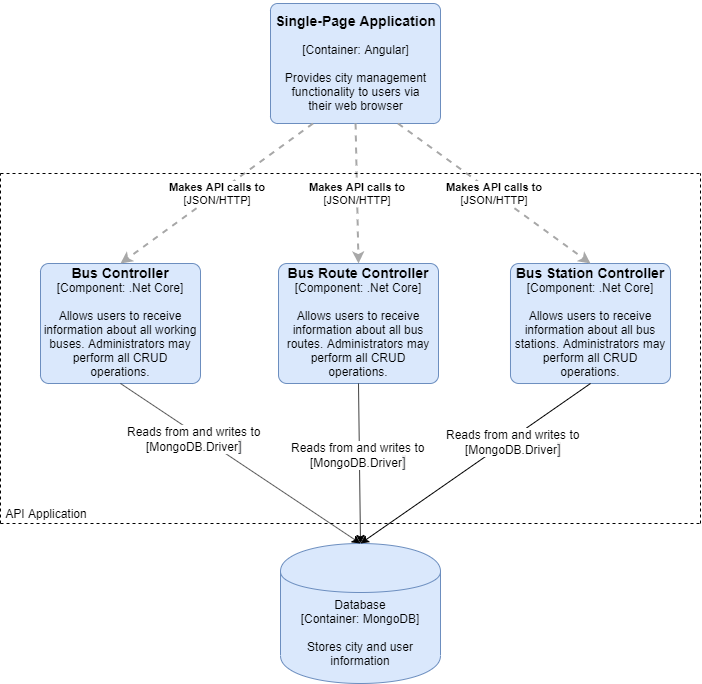

The diagram above was exported from draw.io. Its source (the exported page's mxGraphModel, read from the mxfile embedded in the PNG):
<mxGraphModel dx="1038" dy="580" grid="1" gridSize="10" guides="1" tooltips="1" connect="1" arrows="1" fold="1" page="1" pageScale="1" pageWidth="850" pageHeight="1100" math="0" shadow="0">
  <root>
    <mxCell id="0" />
    <mxCell id="1" parent="0" />
    <object label="&lt;h3&gt;Single-Page Application&lt;/h3&gt;&lt;div&gt;[Container: Angular]&lt;/div&gt;&lt;div&gt;&lt;br&gt;&lt;/div&gt;&lt;div&gt;Provides city management&lt;/div&gt;&lt;div&gt;functionality to users via&lt;br&gt;their web browser&lt;/div&gt;&lt;div&gt;&lt;br&gt;&lt;/div&gt;" placeholders="1" c4Name="name" c4Type="Container" c4Technology="technology" c4Description="Beschreibung" id="4UQxHXCyR_liFAYavdA7-3">
      <mxCell style="rounded=1;whiteSpace=wrap;html=1;labelBackgroundColor=none;fillColor=#dae8fc;fontColor=#000000;align=center;arcSize=6;strokeColor=#6c8ebf;" parent="1" vertex="1">
        <mxGeometry x="310" y="10" width="170" height="120" as="geometry" />
        <C4Container as="c4" />
      </mxCell>
    </object>
    <object label="&lt;span&gt;&lt;font style=&quot;font-size: 14px&quot;&gt;&lt;b&gt;Bus Controller&lt;br&gt;&lt;/b&gt;&lt;/font&gt;[Component:&amp;nbsp;&lt;/span&gt;&lt;span&gt;.Net Core&lt;/span&gt;&lt;span&gt;]&lt;/span&gt;&lt;br&gt;&lt;div&gt;&lt;br&gt;&lt;/div&gt;&lt;div&gt;Allows users to receive information about all working buses.&amp;nbsp;&lt;span&gt;Administrators may perform all CRUD operations.&lt;/span&gt;&lt;/div&gt;" placeholders="1" c4Name="name" c4Type="Component" c4Technology="technology" c4Description="Beschreibung" id="4UQxHXCyR_liFAYavdA7-4">
      <mxCell style="rounded=1;whiteSpace=wrap;html=1;labelBackgroundColor=none;fillColor=#dae8fc;fontColor=#000000;align=center;arcSize=7;strokeColor=#6c8ebf;" parent="1" vertex="1">
        <mxGeometry x="80" y="270" width="160" height="120" as="geometry" />
        <C4Component as="c4" />
      </mxCell>
    </object>
    <object label="&lt;span&gt;&lt;font style=&quot;font-size: 14px&quot;&gt;&lt;b&gt;Bus Route Controller&lt;/b&gt;&lt;/font&gt;&lt;/span&gt;&lt;div&gt;[Component: .Net Core&lt;span&gt;]&lt;/span&gt;&lt;/div&gt;&lt;div&gt;&lt;br&gt;&lt;/div&gt;&lt;div&gt;Allows users to receive information about all bus routes. Administrators may perform all CRUD operations.&lt;/div&gt;" placeholders="1" c4Name="name" c4Type="Component" c4Technology="technology" c4Description="Beschreibung" id="4UQxHXCyR_liFAYavdA7-5">
      <mxCell style="rounded=1;whiteSpace=wrap;html=1;labelBackgroundColor=none;fillColor=#dae8fc;fontColor=#000000;align=center;arcSize=7;strokeColor=#6c8ebf;" parent="1" vertex="1">
        <mxGeometry x="318" y="270" width="160" height="120" as="geometry" />
        <C4Component as="c4" />
      </mxCell>
    </object>
    <object label="&lt;span&gt;&lt;font style=&quot;font-size: 14px&quot;&gt;&lt;b&gt;Bus Station Controller&lt;/b&gt;&lt;/font&gt;&lt;/span&gt;&lt;div&gt;[Component: .Net Core&lt;span&gt;]&lt;/span&gt;&lt;/div&gt;&lt;div&gt;&lt;br&gt;&lt;/div&gt;&lt;div&gt;Allows users to receive information about all bus stations. Administrators may perform all CRUD operations.&lt;/div&gt;" placeholders="1" c4Name="name" c4Type="Component" c4Technology="technology" c4Description="Beschreibung" id="4UQxHXCyR_liFAYavdA7-6">
      <mxCell style="rounded=1;whiteSpace=wrap;html=1;labelBackgroundColor=none;fillColor=#dae8fc;fontColor=#000000;align=center;arcSize=7;strokeColor=#6c8ebf;" parent="1" vertex="1">
        <mxGeometry x="550" y="270" width="160" height="120" as="geometry" />
        <C4Component as="c4" />
      </mxCell>
    </object>
    <object label="&lt;div style=&quot;text-align: left&quot;&gt;&lt;div style=&quot;text-align: center&quot;&gt;&lt;div&gt;&lt;b&gt;Makes API calls to&lt;/b&gt;&lt;/div&gt;&lt;div&gt;[JSON/HTTP]&lt;/div&gt;&lt;/div&gt;&lt;/div&gt;" c4Type="Relationship" c4Description="Beschreibung" c4Technology="technology" id="4UQxHXCyR_liFAYavdA7-7">
      <mxCell style="edgeStyle=none;rounded=0;html=1;entryX=0.5;entryY=0;jettySize=auto;orthogonalLoop=1;strokeColor=#A8A8A8;strokeWidth=2;fontColor=#000000;jumpStyle=none;dashed=1;exitX=0.25;exitY=1;exitDx=0;exitDy=0;entryDx=0;entryDy=0;" parent="1" source="4UQxHXCyR_liFAYavdA7-3" target="4UQxHXCyR_liFAYavdA7-4" edge="1">
        <mxGeometry width="160" relative="1" as="geometry">
          <mxPoint x="50" y="150" as="sourcePoint" />
          <mxPoint x="210" y="150" as="targetPoint" />
        </mxGeometry>
        <C4Relationship as="c4" />
      </mxCell>
    </object>
    <object label="&lt;div style=&quot;text-align: left&quot;&gt;&lt;div style=&quot;text-align: center&quot;&gt;&lt;div&gt;&lt;b&gt;Makes API calls to&lt;/b&gt;&lt;/div&gt;&lt;div&gt;[JSON/HTTP]&lt;/div&gt;&lt;/div&gt;&lt;/div&gt;" c4Type="Relationship" c4Description="Beschreibung" c4Technology="technology" id="4UQxHXCyR_liFAYavdA7-8">
      <mxCell style="edgeStyle=none;rounded=0;html=1;entryX=0.5;entryY=0;jettySize=auto;orthogonalLoop=1;strokeColor=#A8A8A8;strokeWidth=2;fontColor=#000000;jumpStyle=none;dashed=1;exitX=0.75;exitY=1;exitDx=0;exitDy=0;entryDx=0;entryDy=0;" parent="1" source="4UQxHXCyR_liFAYavdA7-3" target="4UQxHXCyR_liFAYavdA7-6" edge="1">
        <mxGeometry width="160" relative="1" as="geometry">
          <mxPoint x="362.5" y="140" as="sourcePoint" />
          <mxPoint x="170" y="210" as="targetPoint" />
        </mxGeometry>
        <C4Relationship as="c4" />
      </mxCell>
    </object>
    <object label="&lt;div style=&quot;text-align: left&quot;&gt;&lt;div style=&quot;text-align: center&quot;&gt;&lt;div&gt;&lt;b&gt;Makes API calls to&lt;/b&gt;&lt;/div&gt;&lt;div&gt;[JSON/HTTP]&lt;/div&gt;&lt;/div&gt;&lt;/div&gt;" c4Type="Relationship" c4Description="Beschreibung" c4Technology="technology" id="4UQxHXCyR_liFAYavdA7-9">
      <mxCell style="edgeStyle=none;rounded=0;html=1;entryX=0.5;entryY=0;jettySize=auto;orthogonalLoop=1;strokeColor=#A8A8A8;strokeWidth=2;fontColor=#000000;jumpStyle=none;dashed=1;exitX=0.5;exitY=1;exitDx=0;exitDy=0;entryDx=0;entryDy=0;" parent="1" source="4UQxHXCyR_liFAYavdA7-3" target="4UQxHXCyR_liFAYavdA7-5" edge="1">
        <mxGeometry width="160" relative="1" as="geometry">
          <mxPoint x="372.5" y="150" as="sourcePoint" />
          <mxPoint x="180" y="220" as="targetPoint" />
        </mxGeometry>
        <C4Relationship as="c4" />
      </mxCell>
    </object>
    <mxCell id="4UQxHXCyR_liFAYavdA7-13" value="" style="endArrow=none;dashed=1;html=1;" parent="1" edge="1">
      <mxGeometry width="50" height="50" relative="1" as="geometry">
        <mxPoint x="40" y="530" as="sourcePoint" />
        <mxPoint x="40" y="180" as="targetPoint" />
      </mxGeometry>
    </mxCell>
    <mxCell id="4UQxHXCyR_liFAYavdA7-14" value="" style="endArrow=none;dashed=1;html=1;" parent="1" edge="1">
      <mxGeometry width="50" height="50" relative="1" as="geometry">
        <mxPoint x="40" y="180" as="sourcePoint" />
        <mxPoint x="740" y="180" as="targetPoint" />
      </mxGeometry>
    </mxCell>
    <mxCell id="4UQxHXCyR_liFAYavdA7-15" value="" style="endArrow=none;dashed=1;html=1;" parent="1" edge="1">
      <mxGeometry width="50" height="50" relative="1" as="geometry">
        <mxPoint x="740" y="530" as="sourcePoint" />
        <mxPoint x="740" y="180" as="targetPoint" />
      </mxGeometry>
    </mxCell>
    <mxCell id="4UQxHXCyR_liFAYavdA7-16" value="" style="endArrow=none;dashed=1;html=1;" parent="1" edge="1">
      <mxGeometry width="50" height="50" relative="1" as="geometry">
        <mxPoint x="40" y="530" as="sourcePoint" />
        <mxPoint x="740" y="530" as="targetPoint" />
      </mxGeometry>
    </mxCell>
    <mxCell id="4UQxHXCyR_liFAYavdA7-17" value="API Application" style="text;html=1;strokeColor=none;fillColor=none;align=center;verticalAlign=middle;whiteSpace=wrap;rounded=0;" parent="1" vertex="1">
      <mxGeometry x="40" y="510" width="90" height="20" as="geometry" />
    </mxCell>
    <object label="&lt;span&gt;Database&lt;/span&gt;&lt;div&gt;[Container:&amp;nbsp;MongoDB]&lt;/div&gt;&lt;div&gt;&lt;br&gt;&lt;/div&gt;&lt;div&gt;Stores city and user information&lt;/div&gt;" placeholders="1" c4Type="Database" c4Technology="technology" c4Description="Beschreibung" id="4UQxHXCyR_liFAYavdA7-18">
      <mxCell style="shape=cylinder;whiteSpace=wrap;html=1;boundedLbl=1;rounded=0;labelBackgroundColor=none;fillColor=#dae8fc;fontSize=12;fontColor=#000000;align=center;strokeColor=#6c8ebf;" parent="1" vertex="1">
        <mxGeometry x="320" y="550" width="160" height="140" as="geometry" />
        <C4Database as="c4" />
      </mxCell>
    </object>
    <mxCell id="ztxOJGGTlvKgziHY7GMA-1" value="" style="endArrow=classic;html=1;exitX=0.5;exitY=1;exitDx=0;exitDy=0;entryX=0.5;entryY=0;entryDx=0;entryDy=0;" parent="1" source="4UQxHXCyR_liFAYavdA7-4" target="4UQxHXCyR_liFAYavdA7-18" edge="1">
      <mxGeometry width="50" height="50" relative="1" as="geometry">
        <mxPoint x="220" y="480" as="sourcePoint" />
        <mxPoint x="270" y="430" as="targetPoint" />
      </mxGeometry>
    </mxCell>
    <mxCell id="ztxOJGGTlvKgziHY7GMA-4" value="Reads from and writes to&lt;br&gt;[MongoDB.Driver&lt;span style=&quot;color: rgb(68 , 73 , 80) ; font-family: &amp;#34;helvetica&amp;#34; , &amp;#34;arial&amp;#34; , sans-serif ; font-size: 13px ; white-space: pre-wrap ; background-color: rgb(241 , 240 , 240)&quot;&gt;]&lt;/span&gt;" style="text;html=1;align=center;verticalAlign=middle;resizable=0;points=[];;labelBackgroundColor=#ffffff;" parent="ztxOJGGTlvKgziHY7GMA-1" vertex="1" connectable="0">
      <mxGeometry x="-0.3614" y="-5" relative="1" as="geometry">
        <mxPoint as="offset" />
      </mxGeometry>
    </mxCell>
    <mxCell id="ztxOJGGTlvKgziHY7GMA-2" value="" style="endArrow=classic;html=1;exitX=0.5;exitY=1;exitDx=0;exitDy=0;entryX=0.5;entryY=0;entryDx=0;entryDy=0;" parent="1" source="4UQxHXCyR_liFAYavdA7-5" target="4UQxHXCyR_liFAYavdA7-18" edge="1">
      <mxGeometry width="50" height="50" relative="1" as="geometry">
        <mxPoint x="430" y="440" as="sourcePoint" />
        <mxPoint x="480" y="390" as="targetPoint" />
      </mxGeometry>
    </mxCell>
    <mxCell id="ztxOJGGTlvKgziHY7GMA-5" value="Reads from and writes to&lt;br&gt;[MongoDB.Driver&lt;span style=&quot;color: rgb(68 , 73 , 80) ; font-family: &amp;#34;helvetica&amp;#34; , &amp;#34;arial&amp;#34; , sans-serif ; font-size: 13px ; white-space: pre-wrap ; background-color: rgb(241 , 240 , 240)&quot;&gt;]&lt;/span&gt;" style="text;html=1;align=center;verticalAlign=middle;resizable=0;points=[];;labelBackgroundColor=#ffffff;" parent="ztxOJGGTlvKgziHY7GMA-2" vertex="1" connectable="0">
      <mxGeometry x="-0.1178" y="-1" relative="1" as="geometry">
        <mxPoint as="offset" />
      </mxGeometry>
    </mxCell>
    <mxCell id="ztxOJGGTlvKgziHY7GMA-3" value="" style="endArrow=classic;html=1;exitX=0.5;exitY=1;exitDx=0;exitDy=0;entryX=0.5;entryY=0;entryDx=0;entryDy=0;" parent="1" source="4UQxHXCyR_liFAYavdA7-6" target="4UQxHXCyR_liFAYavdA7-18" edge="1">
      <mxGeometry width="50" height="50" relative="1" as="geometry">
        <mxPoint x="570" y="480" as="sourcePoint" />
        <mxPoint x="620" y="430" as="targetPoint" />
      </mxGeometry>
    </mxCell>
    <mxCell id="ztxOJGGTlvKgziHY7GMA-6" value="Reads from and writes to&lt;br&gt;[MongoDB.Driver&lt;span style=&quot;color: rgb(68 , 73 , 80) ; font-family: &amp;#34;helvetica&amp;#34; , &amp;#34;arial&amp;#34; , sans-serif ; font-size: 13px ; white-space: pre-wrap ; background-color: rgb(241 , 240 , 240)&quot;&gt;]&lt;/span&gt;" style="text;html=1;align=center;verticalAlign=middle;resizable=0;points=[];;labelBackgroundColor=#ffffff;" parent="ztxOJGGTlvKgziHY7GMA-3" vertex="1" connectable="0">
      <mxGeometry x="-0.3093" y="4" relative="1" as="geometry">
        <mxPoint as="offset" />
      </mxGeometry>
    </mxCell>
  </root>
</mxGraphModel>